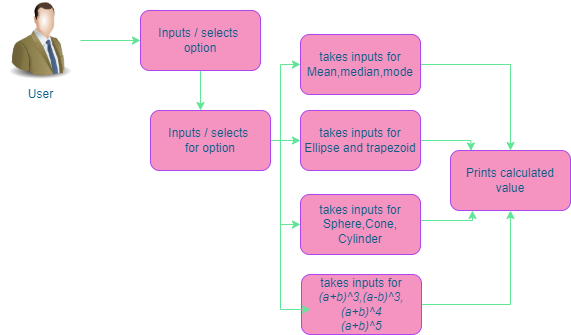

The diagram above was exported from draw.io. Its source (the exported page's mxGraphModel, read from the mxfile embedded in the PNG):
<mxGraphModel dx="1040" dy="547" grid="1" gridSize="10" guides="1" tooltips="1" connect="1" arrows="1" fold="1" page="1" pageScale="1" pageWidth="827" pageHeight="1169" math="0" shadow="0">
  <root>
    <mxCell id="0" />
    <mxCell id="1" parent="0" />
    <mxCell id="M5X4WE7Ad-YQcX6x1YpC-13" style="edgeStyle=orthogonalEdgeStyle;rounded=0;orthogonalLoop=1;jettySize=auto;html=1;entryX=0;entryY=0.5;entryDx=0;entryDy=0;strokeColor=#60E696;fontColor=#095C86;" edge="1" parent="1" source="M5X4WE7Ad-YQcX6x1YpC-2" target="M5X4WE7Ad-YQcX6x1YpC-3">
      <mxGeometry relative="1" as="geometry" />
    </mxCell>
    <mxCell id="M5X4WE7Ad-YQcX6x1YpC-2" value="User" style="image;html=1;image=img/lib/clip_art/people/Suit_Man_Green_128x128.png;fillColor=#F694C1;strokeColor=#AF45ED;fontColor=#095C86;" vertex="1" parent="1">
      <mxGeometry x="60" y="140" width="80" height="80" as="geometry" />
    </mxCell>
    <mxCell id="M5X4WE7Ad-YQcX6x1YpC-5" value="" style="edgeStyle=orthogonalEdgeStyle;rounded=0;orthogonalLoop=1;jettySize=auto;html=1;strokeColor=#60E696;fontColor=#095C86;" edge="1" parent="1" source="M5X4WE7Ad-YQcX6x1YpC-3">
      <mxGeometry relative="1" as="geometry">
        <mxPoint x="260" y="250" as="targetPoint" />
      </mxGeometry>
    </mxCell>
    <mxCell id="M5X4WE7Ad-YQcX6x1YpC-3" value="Inputs / selects&amp;nbsp;&lt;br&gt;option" style="rounded=1;whiteSpace=wrap;html=1;fillColor=#F694C1;strokeColor=#AF45ED;fontColor=#095C86;" vertex="1" parent="1">
      <mxGeometry x="200" y="150" width="120" height="60" as="geometry" />
    </mxCell>
    <mxCell id="M5X4WE7Ad-YQcX6x1YpC-14" value="" style="edgeStyle=orthogonalEdgeStyle;rounded=0;orthogonalLoop=1;jettySize=auto;html=1;strokeColor=#60E696;fontColor=#095C86;" edge="1" parent="1" target="M5X4WE7Ad-YQcX6x1YpC-8">
      <mxGeometry relative="1" as="geometry">
        <mxPoint x="320" y="280" as="sourcePoint" />
      </mxGeometry>
    </mxCell>
    <mxCell id="M5X4WE7Ad-YQcX6x1YpC-19" style="edgeStyle=orthogonalEdgeStyle;rounded=0;orthogonalLoop=1;jettySize=auto;html=1;strokeColor=#60E696;fontColor=#095C86;" edge="1" parent="1" source="M5X4WE7Ad-YQcX6x1YpC-7" target="M5X4WE7Ad-YQcX6x1YpC-11">
      <mxGeometry relative="1" as="geometry" />
    </mxCell>
    <mxCell id="M5X4WE7Ad-YQcX6x1YpC-7" value="&lt;font face=&quot;helvetica&quot;&gt;takes inputs for&lt;br&gt;Mean,median,mode&lt;br&gt;&lt;/font&gt;" style="rounded=1;whiteSpace=wrap;html=1;fillColor=#F694C1;strokeColor=#AF45ED;fontColor=#095C86;" vertex="1" parent="1">
      <mxGeometry x="360" y="174" width="120" height="60" as="geometry" />
    </mxCell>
    <mxCell id="M5X4WE7Ad-YQcX6x1YpC-20" style="edgeStyle=orthogonalEdgeStyle;rounded=0;orthogonalLoop=1;jettySize=auto;html=1;entryX=0.17;entryY=0.007;entryDx=0;entryDy=0;entryPerimeter=0;strokeColor=#60E696;fontColor=#095C86;" edge="1" parent="1" source="M5X4WE7Ad-YQcX6x1YpC-8" target="M5X4WE7Ad-YQcX6x1YpC-11">
      <mxGeometry relative="1" as="geometry">
        <Array as="points">
          <mxPoint x="530" y="280" />
        </Array>
      </mxGeometry>
    </mxCell>
    <mxCell id="M5X4WE7Ad-YQcX6x1YpC-8" value="&lt;font face=&quot;helvetica&quot;&gt;takes inputs for&lt;br&gt;Ellipse and trapezoid&lt;br&gt;&lt;/font&gt;" style="rounded=1;whiteSpace=wrap;html=1;fillColor=#F694C1;strokeColor=#AF45ED;fontColor=#095C86;" vertex="1" parent="1">
      <mxGeometry x="360" y="250" width="120" height="60" as="geometry" />
    </mxCell>
    <mxCell id="M5X4WE7Ad-YQcX6x1YpC-21" style="edgeStyle=orthogonalEdgeStyle;rounded=0;orthogonalLoop=1;jettySize=auto;html=1;strokeColor=#60E696;fontColor=#095C86;" edge="1" parent="1" source="M5X4WE7Ad-YQcX6x1YpC-9">
      <mxGeometry relative="1" as="geometry">
        <mxPoint x="532" y="350" as="targetPoint" />
        <Array as="points">
          <mxPoint x="532" y="360" />
          <mxPoint x="532" y="350" />
        </Array>
      </mxGeometry>
    </mxCell>
    <mxCell id="M5X4WE7Ad-YQcX6x1YpC-9" value="&lt;font face=&quot;helvetica&quot;&gt;takes inputs for&lt;br&gt;Sphere,Cone,&lt;br&gt;Cylinder&lt;br&gt;&lt;/font&gt;" style="rounded=1;whiteSpace=wrap;html=1;fillColor=#F694C1;strokeColor=#AF45ED;fontColor=#095C86;" vertex="1" parent="1">
      <mxGeometry x="360" y="334" width="120" height="60" as="geometry" />
    </mxCell>
    <mxCell id="M5X4WE7Ad-YQcX6x1YpC-22" style="edgeStyle=orthogonalEdgeStyle;rounded=0;orthogonalLoop=1;jettySize=auto;html=1;entryX=0.5;entryY=1;entryDx=0;entryDy=0;strokeColor=#60E696;fontColor=#095C86;" edge="1" parent="1" source="M5X4WE7Ad-YQcX6x1YpC-10" target="M5X4WE7Ad-YQcX6x1YpC-11">
      <mxGeometry relative="1" as="geometry" />
    </mxCell>
    <mxCell id="M5X4WE7Ad-YQcX6x1YpC-10" value="&lt;font face=&quot;helvetica&quot;&gt;takes inputs for&lt;br&gt;&lt;/font&gt;&lt;i&gt;(a+b)^3,&lt;/i&gt;&lt;i&gt;(a-b)^3,&lt;/i&gt;&lt;i&gt;(a+b)^4&lt;br&gt;&lt;/i&gt;&lt;i&gt;(a+b)^5&lt;/i&gt;&lt;font face=&quot;helvetica&quot;&gt;&lt;br&gt;&lt;/font&gt;" style="rounded=1;whiteSpace=wrap;html=1;fillColor=#F694C1;strokeColor=#AF45ED;fontColor=#095C86;" vertex="1" parent="1">
      <mxGeometry x="361" y="414" width="120" height="60" as="geometry" />
    </mxCell>
    <mxCell id="M5X4WE7Ad-YQcX6x1YpC-11" value="&lt;font face=&quot;helvetica&quot;&gt;Prints calculated&lt;br&gt;value&lt;br&gt;&lt;/font&gt;" style="rounded=1;whiteSpace=wrap;html=1;fillColor=#F694C1;strokeColor=#AF45ED;fontColor=#095C86;" vertex="1" parent="1">
      <mxGeometry x="510" y="290" width="120" height="60" as="geometry" />
    </mxCell>
    <mxCell id="M5X4WE7Ad-YQcX6x1YpC-15" value="" style="edgeStyle=orthogonalEdgeStyle;rounded=0;orthogonalLoop=1;jettySize=auto;html=1;entryX=0;entryY=0.5;entryDx=0;entryDy=0;strokeColor=#60E696;fontColor=#095C86;" edge="1" parent="1" target="M5X4WE7Ad-YQcX6x1YpC-7">
      <mxGeometry relative="1" as="geometry">
        <mxPoint x="330" y="280" as="sourcePoint" />
        <mxPoint x="370" y="290" as="targetPoint" />
        <Array as="points">
          <mxPoint x="340" y="280" />
          <mxPoint x="340" y="204" />
        </Array>
      </mxGeometry>
    </mxCell>
    <mxCell id="M5X4WE7Ad-YQcX6x1YpC-17" value="" style="edgeStyle=orthogonalEdgeStyle;rounded=0;orthogonalLoop=1;jettySize=auto;html=1;entryX=0;entryY=0.5;entryDx=0;entryDy=0;strokeColor=#60E696;fontColor=#095C86;" edge="1" parent="1" target="M5X4WE7Ad-YQcX6x1YpC-9">
      <mxGeometry relative="1" as="geometry">
        <mxPoint x="320" y="280" as="sourcePoint" />
        <mxPoint x="370" y="290" as="targetPoint" />
      </mxGeometry>
    </mxCell>
    <mxCell id="M5X4WE7Ad-YQcX6x1YpC-18" value="" style="edgeStyle=orthogonalEdgeStyle;rounded=0;orthogonalLoop=1;jettySize=auto;html=1;strokeColor=#60E696;fontColor=#095C86;" edge="1" parent="1">
      <mxGeometry relative="1" as="geometry">
        <mxPoint x="340" y="279" as="sourcePoint" />
        <mxPoint x="370" y="449" as="targetPoint" />
        <Array as="points">
          <mxPoint x="340" y="299" />
          <mxPoint x="340" y="449" />
        </Array>
      </mxGeometry>
    </mxCell>
    <mxCell id="M5X4WE7Ad-YQcX6x1YpC-23" value="Inputs / selects&amp;nbsp;&lt;br&gt;for option" style="rounded=1;whiteSpace=wrap;html=1;fillColor=#F694C1;strokeColor=#AF45ED;fontColor=#095C86;" vertex="1" parent="1">
      <mxGeometry x="210" y="250" width="120" height="60" as="geometry" />
    </mxCell>
  </root>
</mxGraphModel>